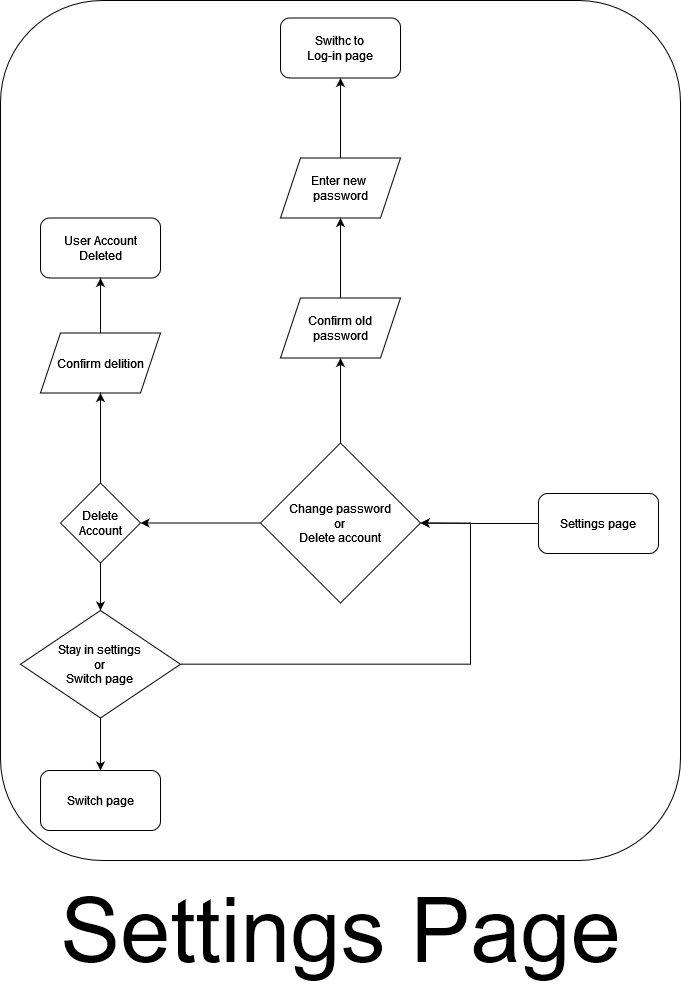

The diagram above was exported from draw.io. Its source (the exported page's mxGraphModel, read from the mxfile embedded in the PNG):
<mxGraphModel dx="2299" dy="2487" grid="1" gridSize="10" guides="1" tooltips="1" connect="1" arrows="1" fold="1" page="1" pageScale="1" pageWidth="827" pageHeight="1169" math="0" shadow="0">
  <root>
    <mxCell id="0" />
    <mxCell id="1" parent="0" />
    <mxCell id="-GzFkG3woqSRSp8kci43-593" value="" style="group" vertex="1" connectable="0" parent="1">
      <mxGeometry x="2650" y="220" width="680" height="990" as="geometry" />
    </mxCell>
    <mxCell id="-GzFkG3woqSRSp8kci43-594" value="&lt;font style=&quot;font-size: 90px;&quot;&gt;Settings Page&lt;br&gt;&lt;/font&gt;" style="text;html=1;align=center;verticalAlign=middle;resizable=0;points=[];autosize=1;strokeColor=none;fillColor=none;" vertex="1" parent="-GzFkG3woqSRSp8kci43-593">
      <mxGeometry x="50" y="870" width="580" height="120" as="geometry" />
    </mxCell>
    <mxCell id="-GzFkG3woqSRSp8kci43-595" value="" style="group" vertex="1" connectable="0" parent="-GzFkG3woqSRSp8kci43-593">
      <mxGeometry width="680" height="860" as="geometry" />
    </mxCell>
    <mxCell id="-GzFkG3woqSRSp8kci43-596" value="" style="rounded=1;whiteSpace=wrap;html=1;" vertex="1" parent="-GzFkG3woqSRSp8kci43-595">
      <mxGeometry width="680" height="860" as="geometry" />
    </mxCell>
    <mxCell id="-GzFkG3woqSRSp8kci43-597" value="Change password&lt;br&gt;or&lt;br&gt;Delete account" style="rhombus;whiteSpace=wrap;html=1;" vertex="1" parent="-GzFkG3woqSRSp8kci43-595">
      <mxGeometry x="260" y="442.5" width="160" height="160" as="geometry" />
    </mxCell>
    <mxCell id="-GzFkG3woqSRSp8kci43-598" value="Confirm old password" style="shape=parallelogram;perimeter=parallelogramPerimeter;whiteSpace=wrap;html=1;fixedSize=1;" vertex="1" parent="-GzFkG3woqSRSp8kci43-595">
      <mxGeometry x="280" y="297.5" width="120" height="60" as="geometry" />
    </mxCell>
    <mxCell id="-GzFkG3woqSRSp8kci43-599" value="" style="edgeStyle=orthogonalEdgeStyle;rounded=0;orthogonalLoop=1;jettySize=auto;html=1;" edge="1" parent="-GzFkG3woqSRSp8kci43-595" source="-GzFkG3woqSRSp8kci43-597" target="-GzFkG3woqSRSp8kci43-598">
      <mxGeometry relative="1" as="geometry" />
    </mxCell>
    <mxCell id="-GzFkG3woqSRSp8kci43-600" value="&lt;div&gt;Enter new&amp;nbsp;&lt;/div&gt;&lt;div&gt;password&lt;/div&gt;" style="shape=parallelogram;perimeter=parallelogramPerimeter;whiteSpace=wrap;html=1;fixedSize=1;" vertex="1" parent="-GzFkG3woqSRSp8kci43-595">
      <mxGeometry x="280" y="157.5" width="120" height="60" as="geometry" />
    </mxCell>
    <mxCell id="-GzFkG3woqSRSp8kci43-601" value="" style="edgeStyle=orthogonalEdgeStyle;rounded=0;orthogonalLoop=1;jettySize=auto;html=1;" edge="1" parent="-GzFkG3woqSRSp8kci43-595" source="-GzFkG3woqSRSp8kci43-598" target="-GzFkG3woqSRSp8kci43-600">
      <mxGeometry relative="1" as="geometry" />
    </mxCell>
    <mxCell id="-GzFkG3woqSRSp8kci43-602" value="Delete Account" style="rhombus;whiteSpace=wrap;html=1;" vertex="1" parent="-GzFkG3woqSRSp8kci43-595">
      <mxGeometry x="60" y="482.5" width="80" height="80" as="geometry" />
    </mxCell>
    <mxCell id="-GzFkG3woqSRSp8kci43-603" value="" style="edgeStyle=orthogonalEdgeStyle;rounded=0;orthogonalLoop=1;jettySize=auto;html=1;" edge="1" parent="-GzFkG3woqSRSp8kci43-595" source="-GzFkG3woqSRSp8kci43-597" target="-GzFkG3woqSRSp8kci43-602">
      <mxGeometry relative="1" as="geometry" />
    </mxCell>
    <mxCell id="-GzFkG3woqSRSp8kci43-604" value="Confirm delition" style="shape=parallelogram;perimeter=parallelogramPerimeter;whiteSpace=wrap;html=1;fixedSize=1;" vertex="1" parent="-GzFkG3woqSRSp8kci43-595">
      <mxGeometry x="40" y="332.5" width="120" height="60" as="geometry" />
    </mxCell>
    <mxCell id="-GzFkG3woqSRSp8kci43-605" value="" style="edgeStyle=orthogonalEdgeStyle;rounded=0;orthogonalLoop=1;jettySize=auto;html=1;" edge="1" parent="-GzFkG3woqSRSp8kci43-595" source="-GzFkG3woqSRSp8kci43-602" target="-GzFkG3woqSRSp8kci43-604">
      <mxGeometry relative="1" as="geometry" />
    </mxCell>
    <mxCell id="-GzFkG3woqSRSp8kci43-606" value="User Account Deleted" style="rounded=1;whiteSpace=wrap;html=1;" vertex="1" parent="-GzFkG3woqSRSp8kci43-595">
      <mxGeometry x="40" y="217.5" width="120" height="60" as="geometry" />
    </mxCell>
    <mxCell id="-GzFkG3woqSRSp8kci43-607" value="" style="edgeStyle=orthogonalEdgeStyle;rounded=0;orthogonalLoop=1;jettySize=auto;html=1;" edge="1" parent="-GzFkG3woqSRSp8kci43-595" source="-GzFkG3woqSRSp8kci43-604" target="-GzFkG3woqSRSp8kci43-606">
      <mxGeometry relative="1" as="geometry" />
    </mxCell>
    <mxCell id="-GzFkG3woqSRSp8kci43-608" style="edgeStyle=orthogonalEdgeStyle;rounded=0;orthogonalLoop=1;jettySize=auto;html=1;entryX=1;entryY=0.5;entryDx=0;entryDy=0;" edge="1" parent="-GzFkG3woqSRSp8kci43-595" source="-GzFkG3woqSRSp8kci43-609" target="-GzFkG3woqSRSp8kci43-597">
      <mxGeometry relative="1" as="geometry" />
    </mxCell>
    <mxCell id="-GzFkG3woqSRSp8kci43-609" value="Settings page" style="rounded=1;whiteSpace=wrap;html=1;" vertex="1" parent="-GzFkG3woqSRSp8kci43-595">
      <mxGeometry x="538" y="493" width="120" height="60" as="geometry" />
    </mxCell>
    <mxCell id="-GzFkG3woqSRSp8kci43-610" value="&lt;div&gt;Swithc to&lt;/div&gt;&lt;div&gt;Log-in page&lt;br&gt;&lt;/div&gt;" style="rounded=1;whiteSpace=wrap;html=1;" vertex="1" parent="-GzFkG3woqSRSp8kci43-595">
      <mxGeometry x="280" y="17.5" width="120" height="60" as="geometry" />
    </mxCell>
    <mxCell id="-GzFkG3woqSRSp8kci43-611" value="" style="edgeStyle=orthogonalEdgeStyle;rounded=0;orthogonalLoop=1;jettySize=auto;html=1;" edge="1" parent="-GzFkG3woqSRSp8kci43-595" source="-GzFkG3woqSRSp8kci43-600" target="-GzFkG3woqSRSp8kci43-610">
      <mxGeometry relative="1" as="geometry" />
    </mxCell>
    <mxCell id="-GzFkG3woqSRSp8kci43-612" style="edgeStyle=orthogonalEdgeStyle;rounded=0;orthogonalLoop=1;jettySize=auto;html=1;entryX=1;entryY=0.5;entryDx=0;entryDy=0;" edge="1" parent="-GzFkG3woqSRSp8kci43-595" source="-GzFkG3woqSRSp8kci43-613" target="-GzFkG3woqSRSp8kci43-597">
      <mxGeometry relative="1" as="geometry">
        <mxPoint x="490" y="530" as="targetPoint" />
        <Array as="points">
          <mxPoint x="470" y="664" />
          <mxPoint x="470" y="523" />
        </Array>
      </mxGeometry>
    </mxCell>
    <mxCell id="-GzFkG3woqSRSp8kci43-613" value="&lt;div&gt;Stay in settings &lt;br&gt;&lt;/div&gt;&lt;div&gt;or&lt;/div&gt;&lt;div&gt;Switch page&lt;br&gt;&lt;/div&gt;" style="rhombus;whiteSpace=wrap;html=1;" vertex="1" parent="-GzFkG3woqSRSp8kci43-595">
      <mxGeometry x="20" y="610" width="160" height="107.5" as="geometry" />
    </mxCell>
    <mxCell id="-GzFkG3woqSRSp8kci43-614" value="" style="edgeStyle=orthogonalEdgeStyle;rounded=0;orthogonalLoop=1;jettySize=auto;html=1;" edge="1" parent="-GzFkG3woqSRSp8kci43-595" source="-GzFkG3woqSRSp8kci43-602" target="-GzFkG3woqSRSp8kci43-613">
      <mxGeometry relative="1" as="geometry" />
    </mxCell>
    <mxCell id="-GzFkG3woqSRSp8kci43-615" value="Switch page" style="rounded=1;whiteSpace=wrap;html=1;" vertex="1" parent="-GzFkG3woqSRSp8kci43-595">
      <mxGeometry x="40" y="770" width="120" height="60" as="geometry" />
    </mxCell>
    <mxCell id="-GzFkG3woqSRSp8kci43-616" value="" style="edgeStyle=orthogonalEdgeStyle;rounded=0;orthogonalLoop=1;jettySize=auto;html=1;" edge="1" parent="-GzFkG3woqSRSp8kci43-595" source="-GzFkG3woqSRSp8kci43-613" target="-GzFkG3woqSRSp8kci43-615">
      <mxGeometry relative="1" as="geometry" />
    </mxCell>
  </root>
</mxGraphModel>